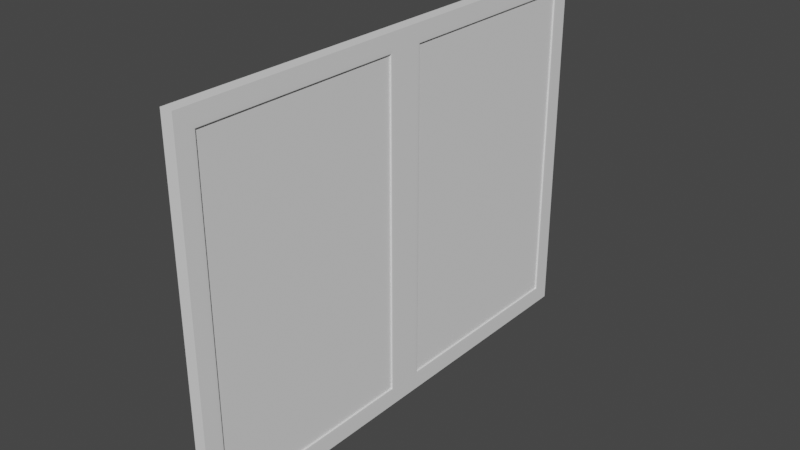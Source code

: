 # Source: Finestra_grande_v1.blend  (saved by Blender 3.3.6; exported with 4.5.12 LTS)
import bpy
from mathutils import Matrix  # noqa: F401  (used for matrix-valued properties, if any)

bpy.ops.wm.read_factory_settings(use_empty=True)
scene = bpy.context.scene
scene.name = 'Scene'

# ---- collections
col_collection = bpy.data.collections.new('Collection'); scene.collection.children.link(col_collection)

# ---- materials (node trees are filled in below, after node groups)
mat_material = bpy.data.materials.new('Material')
mat_material.use_transparent_shadow = False

# ---- material node trees
mat_material.use_nodes = True; mat_material.node_tree.nodes.clear()
_N = mat_material.node_tree.nodes; _L = mat_material.node_tree.links
n0 = _N.new('ShaderNodeBsdfPrincipled'); n0.name = 'Principled BSDF'; n0.location = (10, 300)
n0.distribution = 'GGX'
n0.subsurface_method = 'RANDOM_WALK_SKIN'
n0.inputs[0].default_value = (0.8469, 0.8469, 0.8469, 1.0)
n0.inputs[3].default_value = 1.45
n0.inputs[27].default_value = (0.0, 0.0, 0.0, 1.0)
n0.inputs[28].default_value = 1.0
n1 = _N.new('ShaderNodeOutputMaterial'); n1.name = 'Material Output'; n1.location = (300, 300)
_L.new(n0.outputs[0], n1.inputs[0])
n1.is_active_output = True

# ---- world
world_world = bpy.data.worlds.new('World'); scene.world = world_world
world_world.use_nodes = True; world_world.node_tree.nodes.clear()
_N = world_world.node_tree.nodes; _L = world_world.node_tree.links
n0 = _N.new('ShaderNodeOutputWorld'); n0.name = 'World Output'; n0.location = (300, 300)
n1 = _N.new('ShaderNodeBackground'); n1.name = 'Background'; n1.location = (10, 300)
n1.inputs[0].default_value = (0.05088, 0.05088, 0.05088, 1.0)
_L.new(n1.outputs[0], n0.inputs[0])
n0.is_active_output = True
world_world.color = (0.05088, 0.05088, 0.05088)
world_world.use_sun_shadow = False
world_world.sun_shadow_jitter_overblur = 0.0

# ---- meshes
me_cube_001 = bpy.data.meshes.new('Cube.001')
me_cube_001.from_pydata([(-0.01786, -0.925, -0.675), (-0.01786, -0.925, 0.675), (-0.01786, 0.925, -0.675), (-0.01786, 0.925, 0.675), (0.01786, -0.925, -0.675), (0.01786, -0.925, 0.675), (0.01786, 0.925, -0.675), (0.01786, 0.925, 0.675), (-0.01786, -0.075, -0.675), (-0.01786, -0.075, 0.675), (0.01786, -0.075, -0.675), (0.01786, -0.075, 0.675), (-0.01786, 0.075, -0.675), (-0.01786, -1.0, -0.75), (-0.01786, -1.0, 0.75), (0.01786, 0.075, 0.675), (0.01786, -1.0, 0.75), (0.01786, -1.0, -0.75), (-0.01786, 0.075, 0.675), (0.01786, 0.075, -0.675), (-0.01786, 0.0, 0.75), (-0.01786, 1.0, 0.75), (-0.01786, 1.0, -0.75), (0.01786, 1.0, 0.75), (0.01786, 1.0, -0.75), (0.01786, 0.0, -0.75), (-0.01786, 0.0, -0.75), (0.01786, 0.0, 0.75), (0.025, 1.0, 0.75), (0.025, 1.0, -0.75), (0.025, 0.0, -0.75), (0.025, 0.0, 0.75), (0.025, -1.0, 0.75), (0.025, -1.0, -0.75), (-0.025, 0.0, -0.75), (-0.025, -1.0, -0.75), (-0.025, -1.0, 0.75), (-0.025, 0.0, 0.75), (-0.025, 1.0, 0.75), (-0.025, 1.0, -0.75), (0.02455, -0.075, 0.675), (0.025, -0.05626, 0.6937), (0.02478, -0.07249, 0.6775), (0.02494, -0.06563, 0.6844), (0.025, -0.9437, 0.6937), (0.02455, -0.925, 0.675), (0.02494, -0.9344, 0.6844), (0.02478, -0.9275, 0.6775), (0.025, -0.9437, -0.6937), (0.02455, -0.925, -0.675), (0.02494, -0.9344, -0.6844), (0.02478, -0.9275, -0.6775), (0.025, -0.05626, -0.6937), (0.02455, -0.075, -0.675), (0.02494, -0.06563, -0.6844), (0.02478, -0.07249, -0.6775), (0.025, 0.9437, 0.6937), (0.02455, 0.925, 0.675), (0.02494, 0.9344, 0.6844), (0.02478, 0.9275, 0.6775), (0.02455, 0.925, -0.675), (0.025, 0.9437, -0.6937), (0.02478, 0.9275, -0.6775), (0.02494, 0.9344, -0.6844), (0.02455, 0.075, -0.675), (0.025, 0.05626, -0.6937), (0.02478, 0.07249, -0.6775), (0.02494, 0.06563, -0.6844), (0.025, 0.05626, 0.6937), (0.02455, 0.075, 0.675), (0.02494, 0.06563, 0.6844), (0.02478, 0.07249, 0.6775), (-0.02455, -0.075, -0.675), (-0.025, -0.05626, -0.6937), (-0.02478, -0.07249, -0.6775), (-0.02494, -0.06563, -0.6844), (-0.025, -0.9437, -0.6937), (-0.02455, -0.925, -0.675), (-0.02494, -0.9344, -0.6844), (-0.02478, -0.9275, -0.6775), (-0.025, -0.9437, 0.6937), (-0.02455, -0.925, 0.675), (-0.02494, -0.9344, 0.6844), (-0.02478, -0.9275, 0.6775), (-0.025, -0.05626, 0.6937), (-0.02455, -0.075, 0.675), (-0.02494, -0.06563, 0.6844), (-0.02478, -0.07249, 0.6775), (-0.02455, 0.075, 0.675), (-0.025, 0.05626, 0.6937), (-0.02478, 0.07249, 0.6775), (-0.02494, 0.06563, 0.6844), (-0.025, 0.9437, 0.6937), (-0.02455, 0.925, 0.675), (-0.02494, 0.9344, 0.6844), (-0.02478, 0.9275, 0.6775), (-0.025, 0.9437, -0.6937), (-0.02455, 0.925, -0.675), (-0.02494, 0.9344, -0.6844), (-0.02478, 0.9275, -0.6775), (-0.025, 0.05626, -0.6937), (-0.02455, 0.075, -0.675), (-0.02494, 0.06563, -0.6844), (-0.02478, 0.07249, -0.6775)], [], [(22, 21, 23, 24), (17, 16, 14, 13), (26, 25, 17, 13), (27, 20, 14, 16), (23, 21, 20, 27), (22, 24, 25, 26), (73, 84, 37, 34), (0, 8, 72, 77), (65, 68, 31, 30), (68, 56, 28, 31), (22, 26, 34, 39), (4, 5, 45, 49), (52, 48, 33, 30), (100, 96, 39, 34), (21, 22, 39, 38), (20, 21, 38, 37), (61, 65, 30, 29), (16, 17, 33, 32), (84, 80, 36, 37), (56, 61, 29, 28), (48, 44, 32, 33), (13, 14, 36, 35), (11, 10, 53, 40), (10, 4, 49, 53), (7, 6, 60, 57), (44, 41, 31, 32), (15, 7, 57, 69), (19, 15, 69, 64), (6, 19, 64, 60), (76, 73, 34, 35), (24, 23, 28, 29), (17, 25, 30, 33), (25, 24, 29, 30), (41, 52, 30, 31), (23, 27, 31, 28), (27, 16, 32, 31), (8, 9, 85, 72), (9, 1, 81, 85), (3, 18, 88, 93), (1, 0, 77, 81), (18, 12, 101, 88), (12, 2, 97, 101), (92, 89, 37, 38), (14, 20, 37, 36), (2, 3, 93, 97), (80, 76, 35, 36), (89, 100, 34, 37), (96, 92, 38, 39), (26, 13, 35, 34), (41, 44, 46, 43), (43, 46, 47, 42), (42, 47, 45, 40), (44, 48, 50, 46), (46, 50, 51, 47), (47, 51, 49, 45), (48, 52, 54, 50), (50, 54, 55, 51), (51, 55, 53, 49), (40, 53, 55, 42), (42, 55, 54, 43), (43, 54, 52, 41), (57, 60, 62, 59), (59, 62, 63, 58), (58, 63, 61, 56), (65, 61, 63, 67), (67, 63, 62, 66), (66, 62, 60, 64), (56, 68, 70, 58), (58, 70, 71, 59), (59, 71, 69, 57), (68, 65, 67, 70), (70, 67, 66, 71), (71, 66, 64, 69), (73, 76, 78, 75), (75, 78, 79, 74), (74, 79, 77, 72), (76, 80, 82, 78), (78, 82, 83, 79), (79, 83, 81, 77), (80, 84, 86, 82), (82, 86, 87, 83), (83, 87, 85, 81), (84, 73, 75, 86), (86, 75, 74, 87), (87, 74, 72, 85), (89, 92, 94, 91), (91, 94, 95, 90), (90, 95, 93, 88), (92, 96, 98, 94), (94, 98, 99, 95), (95, 99, 97, 93), (96, 100, 102, 98), (98, 102, 103, 99), (99, 103, 101, 97), (88, 101, 103, 90), (90, 103, 102, 91), (91, 102, 100, 89), (5, 11, 40, 45)])
_uv = me_cube_001.uv_layers.new(name='UVMap')
_uv.uv.foreach_set('vector', [0.375, 0.25, 0.625, 0.25, 0.625, 0.5, 0.375, 0.5, 0.375, 0.75, 0.625, 0.75, 0.625, 1.0, 0.375, 1.0, 0.125, 0.625, 0.375, 0.625, 0.375, 0.75, 0.125, 0.75, 0.625, 0.625, 0.875, 0.625, 0.875, 0.75, 0.625, 0.75, 0.625, 0.5, 0.875, 0.5, 0.875, 0.625, 0.625, 0.625, 0.125, 0.5, 0.375, 0.5, 0.375, 0.625, 0.125, 0.625, 0.3844, 0.1156, 0.6156, 0.1156, 0.625, 0.125, 0.375, 0.125, 0.3875, 0.0125, 0.3875, 0.1125, 0.3875, 0.1125, 0.3875, 0.0125, 0.3844, 0.6156, 0.6156, 0.6156, 0.625, 0.625, 0.375, 0.625, 0.6156, 0.6156, 0.6156, 0.5094, 0.625, 0.5, 0.625, 0.625, 0.125, 0.5, 0.125, 0.625, 0.125, 0.625, 0.125, 0.5, 0.3875, 0.7375, 0.6125, 0.7375, 0.6125, 0.7375, 0.3875, 0.7375, 0.3844, 0.6344, 0.3844, 0.7406, 0.375, 0.75, 0.375, 0.625, 0.3844, 0.1344, 0.3844, 0.2406, 0.375, 0.25, 0.375, 0.125, 0.625, 0.25, 0.375, 0.25, 0.375, 0.25, 0.625, 0.25, 0.875, 0.625, 0.875, 0.5, 0.875, 0.5, 0.875, 0.625, 0.3844, 0.5094, 0.3844, 0.6156, 0.375, 0.625, 0.375, 0.5, 0.625, 0.75, 0.375, 0.75, 0.375, 0.75, 0.625, 0.75, 0.6156, 0.1156, 0.6156, 0.009376, 0.625, 0.0, 0.625, 0.125, 0.6156, 0.5094, 0.3844, 0.5094, 0.375, 0.5, 0.625, 0.5, 0.3844, 0.7406, 0.6156, 0.7406, 0.625, 0.75, 0.375, 0.75, 0.375, 1.0, 0.625, 1.0, 0.625, 1.0, 0.375, 1.0, 0.6125, 0.6375, 0.3875, 0.6375, 0.3875, 0.6375, 0.6125, 0.6375, 0.3875, 0.6375, 0.3875, 0.7375, 0.3875, 0.7375, 0.3875, 0.6375, 0.6125, 0.5125, 0.3875, 0.5125, 0.3875, 0.5125, 0.6125, 0.5125, 0.6156, 0.7406, 0.6156, 0.6344, 0.625, 0.625, 0.625, 0.75, 0.6125, 0.6125, 0.6125, 0.5125, 0.6125, 0.5125, 0.6125, 0.6125, 0.3875, 0.6125, 0.6125, 0.6125, 0.6125, 0.6125, 0.3875, 0.6125, 0.3875, 0.5125, 0.3875, 0.6125, 0.3875, 0.6125, 0.3875, 0.5125, 0.3844, 0.009376, 0.3844, 0.1156, 0.375, 0.125, 0.375, 0.0, 0.375, 0.5, 0.625, 0.5, 0.625, 0.5, 0.375, 0.5, 0.375, 0.75, 0.375, 0.625, 0.375, 0.625, 0.375, 0.75, 0.375, 0.625, 0.375, 0.5, 0.375, 0.5, 0.375, 0.625, 0.6156, 0.6344, 0.3844, 0.6344, 0.375, 0.625, 0.625, 0.625, 0.625, 0.5, 0.625, 0.625, 0.625, 0.625, 0.625, 0.5, 0.625, 0.625, 0.625, 0.75, 0.625, 0.75, 0.625, 0.625, 0.3875, 0.1125, 0.6125, 0.1125, 0.6125, 0.1125, 0.3875, 0.1125, 0.6125, 0.1125, 0.6125, 0.0125, 0.6125, 0.0125, 0.6125, 0.1125, 0.6125, 0.2375, 0.6125, 0.1375, 0.6125, 0.1375, 0.6125, 0.2375, 0.6125, 0.0125, 0.3875, 0.0125, 0.3875, 0.0125, 0.6125, 0.0125, 0.6125, 0.1375, 0.3875, 0.1375, 0.3875, 0.1375, 0.6125, 0.1375, 0.3875, 0.1375, 0.3875, 0.2375, 0.3875, 0.2375, 0.3875, 0.1375, 0.6156, 0.2406, 0.6156, 0.1344, 0.625, 0.125, 0.625, 0.25, 0.875, 0.75, 0.875, 0.625, 0.875, 0.625, 0.875, 0.75, 0.3875, 0.2375, 0.6125, 0.2375, 0.6125, 0.2375, 0.3875, 0.2375, 0.6156, 0.009376, 0.3844, 0.009376, 0.375, 0.0, 0.625, 0.0, 0.6156, 0.1344, 0.3844, 0.1344, 0.375, 0.125, 0.625, 0.125, 0.3844, 0.2406, 0.6156, 0.2406, 0.625, 0.25, 0.375, 0.25, 0.125, 0.625, 0.125, 0.75, 0.125, 0.75, 0.125, 0.625, 0.6156, 0.6344, 0.6156, 0.7406, 0.6141, 0.7391, 0.6141, 0.6359, 0.6141, 0.6359, 0.6141, 0.7391, 0.6127, 0.7377, 0.6127, 0.6373, 0.6127, 0.6373, 0.6127, 0.7377, 0.6125, 0.7375, 0.6125, 0.6375, 0.6156, 0.7406, 0.3844, 0.7406, 0.3859, 0.7391, 0.6141, 0.7391, 0.6141, 0.7391, 0.3859, 0.7391, 0.3873, 0.7377, 0.6127, 0.7377, 0.6127, 0.7377, 0.3873, 0.7377, 0.3875, 0.7375, 0.6125, 0.7375, 0.3844, 0.7406, 0.3844, 0.6344, 0.3859, 0.6359, 0.3859, 0.7391, 0.3859, 0.7391, 0.3859, 0.6359, 0.3873, 0.6373, 0.3873, 0.7377, 0.3873, 0.7377, 0.3873, 0.6373, 0.3875, 0.6375, 0.3875, 0.7375, 0.6125, 0.6375, 0.3875, 0.6375, 0.3873, 0.6373, 0.6127, 0.6373, 0.6127, 0.6373, 0.3873, 0.6373, 0.3859, 0.6359, 0.6141, 0.6359, 0.6141, 0.6359, 0.3859, 0.6359, 0.3844, 0.6344, 0.6156, 0.6344, 0.6125, 0.5125, 0.3875, 0.5125, 0.3873, 0.5123, 0.6127, 0.5123, 0.6127, 0.5123, 0.3873, 0.5123, 0.3859, 0.5109, 0.6141, 0.5109, 0.6141, 0.5109, 0.3859, 0.5109, 0.3844, 0.5094, 0.6156, 0.5094, 0.3844, 0.6156, 0.3844, 0.5094, 0.3859, 0.5109, 0.3859, 0.6141, 0.3859, 0.6141, 0.3859, 0.5109, 0.3873, 0.5123, 0.3873, 0.6127, 0.3873, 0.6127, 0.3873, 0.5123, 0.3875, 0.5125, 0.3875, 0.6125, 0.6156, 0.5094, 0.6156, 0.6156, 0.6141, 0.6141, 0.6141, 0.5109, 0.6141, 0.5109, 0.6141, 0.6141, 0.6127, 0.6127, 0.6127, 0.5123, 0.6127, 0.5123, 0.6127, 0.6127, 0.6125, 0.6125, 0.6125, 0.5125, 0.6156, 0.6156, 0.3844, 0.6156, 0.3859, 0.6141, 0.6141, 0.6141, 0.6141, 0.6141, 0.3859, 0.6141, 0.3873, 0.6127, 0.6127, 0.6127, 0.6127, 0.6127, 0.3873, 0.6127, 0.3875, 0.6125, 0.6125, 0.6125, 0.3844, 0.1156, 0.3844, 0.009376, 0.3859, 0.01094, 0.3859, 0.1141, 0.3859, 0.1141, 0.3859, 0.01094, 0.3873, 0.01229, 0.3873, 0.1127, 0.3873, 0.1127, 0.3873, 0.01229, 0.3875, 0.0125, 0.3875, 0.1125, 0.3844, 0.009376, 0.6156, 0.009376, 0.6141, 0.01094, 0.3859, 0.01094, 0.3859, 0.01094, 0.6141, 0.01094, 0.6127, 0.01229, 0.3873, 0.01229, 0.3873, 0.01229, 0.6127, 0.01229, 0.6125, 0.0125, 0.3875, 0.0125, 0.6156, 0.009376, 0.6156, 0.1156, 0.6141, 0.1141, 0.6141, 0.01094, 0.6141, 0.01094, 0.6141, 0.1141, 0.6127, 0.1127, 0.6127, 0.01229, 0.6127, 0.01229, 0.6127, 0.1127, 0.6125, 0.1125, 0.6125, 0.0125, 0.6156, 0.1156, 0.3844, 0.1156, 0.3859, 0.1141, 0.6141, 0.1141, 0.6141, 0.1141, 0.3859, 0.1141, 0.3873, 0.1127, 0.6127, 0.1127, 0.6127, 0.1127, 0.3873, 0.1127, 0.3875, 0.1125, 0.6125, 0.1125, 0.6156, 0.1344, 0.6156, 0.2406, 0.6141, 0.2391, 0.6141, 0.1359, 0.6141, 0.1359, 0.6141, 0.2391, 0.6127, 0.2377, 0.6127, 0.1373, 0.6127, 0.1373, 0.6127, 0.2377, 0.6125, 0.2375, 0.6125, 0.1375, 0.6156, 0.2406, 0.3844, 0.2406, 0.3859, 0.2391, 0.6141, 0.2391, 0.6141, 0.2391, 0.3859, 0.2391, 0.3873, 0.2377, 0.6127, 0.2377, 0.6127, 0.2377, 0.3873, 0.2377, 0.3875, 0.2375, 0.6125, 0.2375, 0.3844, 0.2406, 0.3844, 0.1344, 0.3859, 0.1359, 0.3859, 0.2391, 0.3859, 0.2391, 0.3859, 0.1359, 0.3873, 0.1373, 0.3873, 0.2377, 0.3873, 0.2377, 0.3873, 0.1373, 0.3875, 0.1375, 0.3875, 0.2375, 0.6125, 0.1375, 0.3875, 0.1375, 0.3873, 0.1373, 0.6127, 0.1373, 0.6127, 0.1373, 0.3873, 0.1373, 0.3859, 0.1359, 0.6141, 0.1359, 0.6141, 0.1359, 0.3859, 0.1359, 0.3844, 0.1344, 0.6156, 0.1344, 0.6125, 0.7375, 0.6125, 0.6375, 0.6125, 0.6375, 0.6125, 0.7375])
me_cube_001.materials.append(mat_material)
me_cube_001.update()
me_cube_002 = bpy.data.meshes.new('Cube.002')
me_cube_002.from_pydata([(-0.01786, -0.925, -0.675), (-0.01786, -0.925, 0.675), (-0.01786, 0.925, -0.675), (-0.01786, 0.925, 0.675), (0.01786, -0.925, -0.675), (0.01786, -0.925, 0.675), (0.01786, 0.925, -0.675), (0.01786, 0.925, 0.675), (-0.01786, -0.075, -0.675), (-0.01786, -0.075, 0.675), (0.01786, -0.075, -0.675), (0.01786, -0.075, 0.675), (-0.01786, 0.075, -0.675), (0.01786, 0.075, 0.675), (-0.01786, 0.075, 0.675), (0.01786, 0.075, -0.675)], [], [(12, 14, 3, 2), (10, 11, 5, 4), (6, 7, 13, 15), (0, 1, 9, 8)])
_uv = me_cube_002.uv_layers.new(name='UVMap')
_uv.uv.foreach_set('vector', [0.3875, 0.1375, 0.6125, 0.1375, 0.6125, 0.2375, 0.3875, 0.2375, 0.3875, 0.6375, 0.6125, 0.6375, 0.6125, 0.7375, 0.3875, 0.7375, 0.3875, 0.5125, 0.6125, 0.5125, 0.6125, 0.6125, 0.3875, 0.6125, 0.3875, 0.0125, 0.6125, 0.0125, 0.6125, 0.1125, 0.3875, 0.1125])
me_cube_002.update()

# ---- objects
ob_cornice = bpy.data.objects.new('Cornice', me_cube_001)
ob_vetro = bpy.data.objects.new('Vetro', me_cube_002)

# ---- transforms, parenting, visibility, modifiers, constraints
ob_cornice.location = (0.0, 0.0, 0.0)
ob_vetro.location = (0.0, 0.0, 0.0)

# ---- collection membership
col_collection.objects.link(ob_cornice)
col_collection.objects.link(ob_vetro)

# ---- scene / render settings (as saved in the file)
scene.frame_start = 1; scene.frame_end = 250; scene.frame_set(1)
scene.render.engine = 'BLENDER_EEVEE_NEXT'
scene.cycles.sampling_pattern = 'TABULATED_SOBOL'
scene.cycles.use_light_tree = False
scene.view_settings.view_transform = 'Filmic'
bpy.context.view_layer.update()

# ---- added for rendering (the .blend has no active camera and no usable light): camera, sun
cam_auto = bpy.data.cameras.new('AutoCamera')
cam_auto.lens = 50.0
cam_auto.sensor_width = 36.0
cam_auto.clip_end = 1000.0
ob_auto_camera = bpy.data.objects.new('AutoCamera', cam_auto)
scene.collection.objects.link(ob_auto_camera)
ob_auto_camera.location = (2.31352, -2.77623, 1.85082)
ob_auto_camera.rotation_euler = (1.09748, -7.21219e-08, 0.694738)
scene.camera = ob_auto_camera
light_auto_sun = bpy.data.lights.new('AutoSun', 'SUN')
light_auto_sun.energy = 3.0
light_auto_sun.angle = 0.0523599
ob_auto_sun = bpy.data.objects.new('AutoSun', light_auto_sun)
scene.collection.objects.link(ob_auto_sun)
ob_auto_sun.rotation_euler = (0.872665, 0.174533, 0.523599)
bpy.context.view_layer.update()

